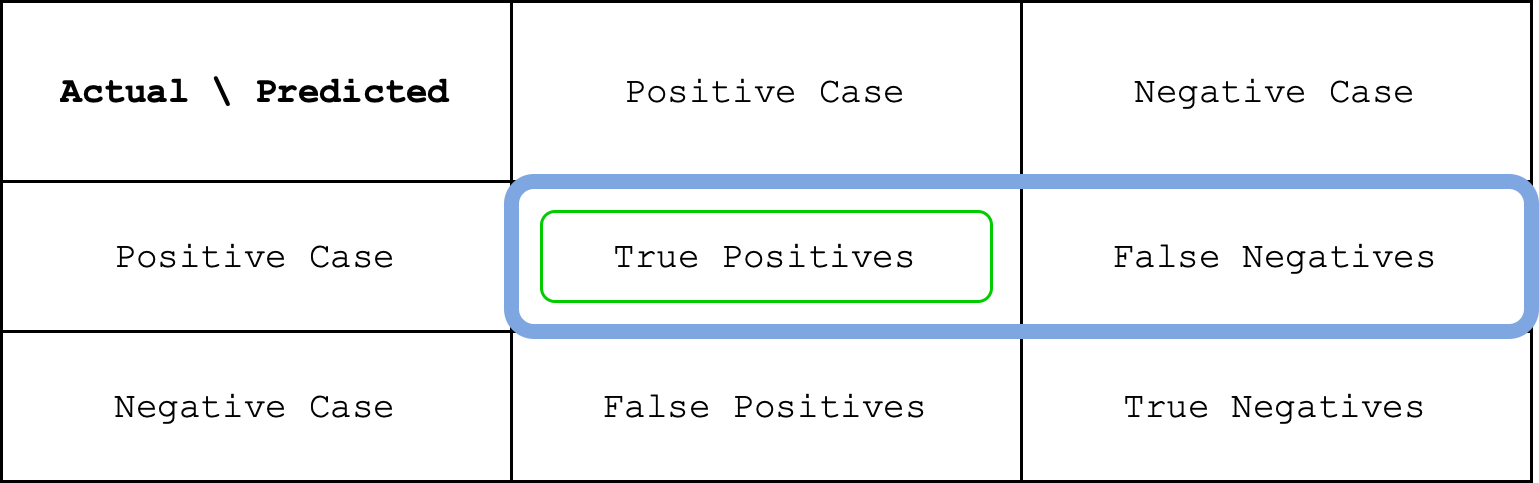

The diagram above was exported from draw.io. Its source (the exported page's mxGraphModel, read from the mxfile embedded in the PNG):
<mxGraphModel dx="1434" dy="802" grid="1" gridSize="10" guides="1" tooltips="1" connect="1" arrows="1" fold="1" page="1" pageScale="1" pageWidth="827" pageHeight="1169" math="0" shadow="0">
  <root>
    <mxCell id="8uSCb3UuYoYL6XnS3Dsg-0" />
    <mxCell id="8uSCb3UuYoYL6XnS3Dsg-1" parent="8uSCb3UuYoYL6XnS3Dsg-0" />
    <mxCell id="8uSCb3UuYoYL6XnS3Dsg-2" value="" style="shape=table;startSize=0;container=1;collapsible=0;childLayout=tableLayout;fontFamily=Courier New;" vertex="1" parent="8uSCb3UuYoYL6XnS3Dsg-1">
      <mxGeometry x="100" y="260" width="510" height="160" as="geometry" />
    </mxCell>
    <mxCell id="8uSCb3UuYoYL6XnS3Dsg-3" value="" style="shape=tableRow;horizontal=0;startSize=0;swimlaneHead=0;swimlaneBody=0;strokeColor=inherit;top=0;left=0;bottom=0;right=0;collapsible=0;dropTarget=0;fillColor=none;points=[[0,0.5],[1,0.5]];portConstraint=eastwest;fontFamily=Courier New;" vertex="1" parent="8uSCb3UuYoYL6XnS3Dsg-2">
      <mxGeometry width="510" height="60" as="geometry" />
    </mxCell>
    <mxCell id="8uSCb3UuYoYL6XnS3Dsg-4" value="&lt;b&gt;Actual \ Predicted&lt;/b&gt;" style="shape=partialRectangle;html=1;whiteSpace=wrap;connectable=0;strokeColor=inherit;overflow=hidden;fillColor=none;top=0;left=0;bottom=0;right=0;pointerEvents=1;fontFamily=Courier New;" vertex="1" parent="8uSCb3UuYoYL6XnS3Dsg-3">
      <mxGeometry width="170" height="60" as="geometry">
        <mxRectangle width="170" height="60" as="alternateBounds" />
      </mxGeometry>
    </mxCell>
    <mxCell id="8uSCb3UuYoYL6XnS3Dsg-5" value="Positive Case" style="shape=partialRectangle;html=1;whiteSpace=wrap;connectable=0;strokeColor=inherit;overflow=hidden;fillColor=none;top=0;left=0;bottom=0;right=0;pointerEvents=1;fontFamily=Courier New;" vertex="1" parent="8uSCb3UuYoYL6XnS3Dsg-3">
      <mxGeometry x="170" width="170" height="60" as="geometry">
        <mxRectangle width="170" height="60" as="alternateBounds" />
      </mxGeometry>
    </mxCell>
    <mxCell id="8uSCb3UuYoYL6XnS3Dsg-6" value="Negative Case" style="shape=partialRectangle;html=1;whiteSpace=wrap;connectable=0;strokeColor=inherit;overflow=hidden;fillColor=none;top=0;left=0;bottom=0;right=0;pointerEvents=1;fontFamily=Courier New;" vertex="1" parent="8uSCb3UuYoYL6XnS3Dsg-3">
      <mxGeometry x="340" width="170" height="60" as="geometry">
        <mxRectangle width="170" height="60" as="alternateBounds" />
      </mxGeometry>
    </mxCell>
    <mxCell id="8uSCb3UuYoYL6XnS3Dsg-7" value="" style="shape=tableRow;horizontal=0;startSize=0;swimlaneHead=0;swimlaneBody=0;strokeColor=inherit;top=0;left=0;bottom=0;right=0;collapsible=0;dropTarget=0;fillColor=none;points=[[0,0.5],[1,0.5]];portConstraint=eastwest;fontFamily=Courier New;" vertex="1" parent="8uSCb3UuYoYL6XnS3Dsg-2">
      <mxGeometry y="60" width="510" height="50" as="geometry" />
    </mxCell>
    <mxCell id="8uSCb3UuYoYL6XnS3Dsg-8" value="Positive Case" style="shape=partialRectangle;html=1;whiteSpace=wrap;connectable=0;strokeColor=inherit;overflow=hidden;fillColor=none;top=0;left=0;bottom=0;right=0;pointerEvents=1;fontFamily=Courier New;" vertex="1" parent="8uSCb3UuYoYL6XnS3Dsg-7">
      <mxGeometry width="170" height="50" as="geometry">
        <mxRectangle width="170" height="50" as="alternateBounds" />
      </mxGeometry>
    </mxCell>
    <mxCell id="8uSCb3UuYoYL6XnS3Dsg-9" value="True Positives" style="shape=partialRectangle;html=1;whiteSpace=wrap;connectable=0;strokeColor=inherit;overflow=hidden;fillColor=none;top=0;left=0;bottom=0;right=0;pointerEvents=1;fontFamily=Courier New;" vertex="1" parent="8uSCb3UuYoYL6XnS3Dsg-7">
      <mxGeometry x="170" width="170" height="50" as="geometry">
        <mxRectangle width="170" height="50" as="alternateBounds" />
      </mxGeometry>
    </mxCell>
    <mxCell id="8uSCb3UuYoYL6XnS3Dsg-10" value="False Negatives" style="shape=partialRectangle;html=1;whiteSpace=wrap;connectable=0;strokeColor=inherit;overflow=hidden;fillColor=none;top=0;left=0;bottom=0;right=0;pointerEvents=1;fontFamily=Courier New;" vertex="1" parent="8uSCb3UuYoYL6XnS3Dsg-7">
      <mxGeometry x="340" width="170" height="50" as="geometry">
        <mxRectangle width="170" height="50" as="alternateBounds" />
      </mxGeometry>
    </mxCell>
    <mxCell id="8uSCb3UuYoYL6XnS3Dsg-11" value="" style="shape=tableRow;horizontal=0;startSize=0;swimlaneHead=0;swimlaneBody=0;strokeColor=inherit;top=0;left=0;bottom=0;right=0;collapsible=0;dropTarget=0;fillColor=none;points=[[0,0.5],[1,0.5]];portConstraint=eastwest;fontFamily=Courier New;" vertex="1" parent="8uSCb3UuYoYL6XnS3Dsg-2">
      <mxGeometry y="110" width="510" height="50" as="geometry" />
    </mxCell>
    <mxCell id="8uSCb3UuYoYL6XnS3Dsg-12" value="Negative Case" style="shape=partialRectangle;html=1;whiteSpace=wrap;connectable=0;strokeColor=inherit;overflow=hidden;fillColor=none;top=0;left=0;bottom=0;right=0;pointerEvents=1;fontFamily=Courier New;" vertex="1" parent="8uSCb3UuYoYL6XnS3Dsg-11">
      <mxGeometry width="170" height="50" as="geometry">
        <mxRectangle width="170" height="50" as="alternateBounds" />
      </mxGeometry>
    </mxCell>
    <mxCell id="8uSCb3UuYoYL6XnS3Dsg-13" value="False Positives" style="shape=partialRectangle;html=1;whiteSpace=wrap;connectable=0;strokeColor=inherit;overflow=hidden;fillColor=none;top=0;left=0;bottom=0;right=0;pointerEvents=1;fontFamily=Courier New;" vertex="1" parent="8uSCb3UuYoYL6XnS3Dsg-11">
      <mxGeometry x="170" width="170" height="50" as="geometry">
        <mxRectangle width="170" height="50" as="alternateBounds" />
      </mxGeometry>
    </mxCell>
    <mxCell id="8uSCb3UuYoYL6XnS3Dsg-14" value="True Negatives" style="shape=partialRectangle;html=1;whiteSpace=wrap;connectable=0;strokeColor=inherit;overflow=hidden;fillColor=none;top=0;left=0;bottom=0;right=0;pointerEvents=1;fontFamily=Courier New;" vertex="1" parent="8uSCb3UuYoYL6XnS3Dsg-11">
      <mxGeometry x="340" width="170" height="50" as="geometry">
        <mxRectangle width="170" height="50" as="alternateBounds" />
      </mxGeometry>
    </mxCell>
    <mxCell id="8uSCb3UuYoYL6XnS3Dsg-15" value="" style="rounded=1;whiteSpace=wrap;html=1;fillColor=none;strokeColor=#7EA6E0;strokeWidth=5;" vertex="1" parent="8uSCb3UuYoYL6XnS3Dsg-1">
      <mxGeometry x="270" y="320" width="340" height="50" as="geometry" />
    </mxCell>
    <mxCell id="8uSCb3UuYoYL6XnS3Dsg-16" value="" style="rounded=1;whiteSpace=wrap;html=1;fillColor=none;strokeColor=#00CC00;" vertex="1" parent="8uSCb3UuYoYL6XnS3Dsg-1">
      <mxGeometry x="280" y="330" width="150" height="30" as="geometry" />
    </mxCell>
  </root>
</mxGraphModel>